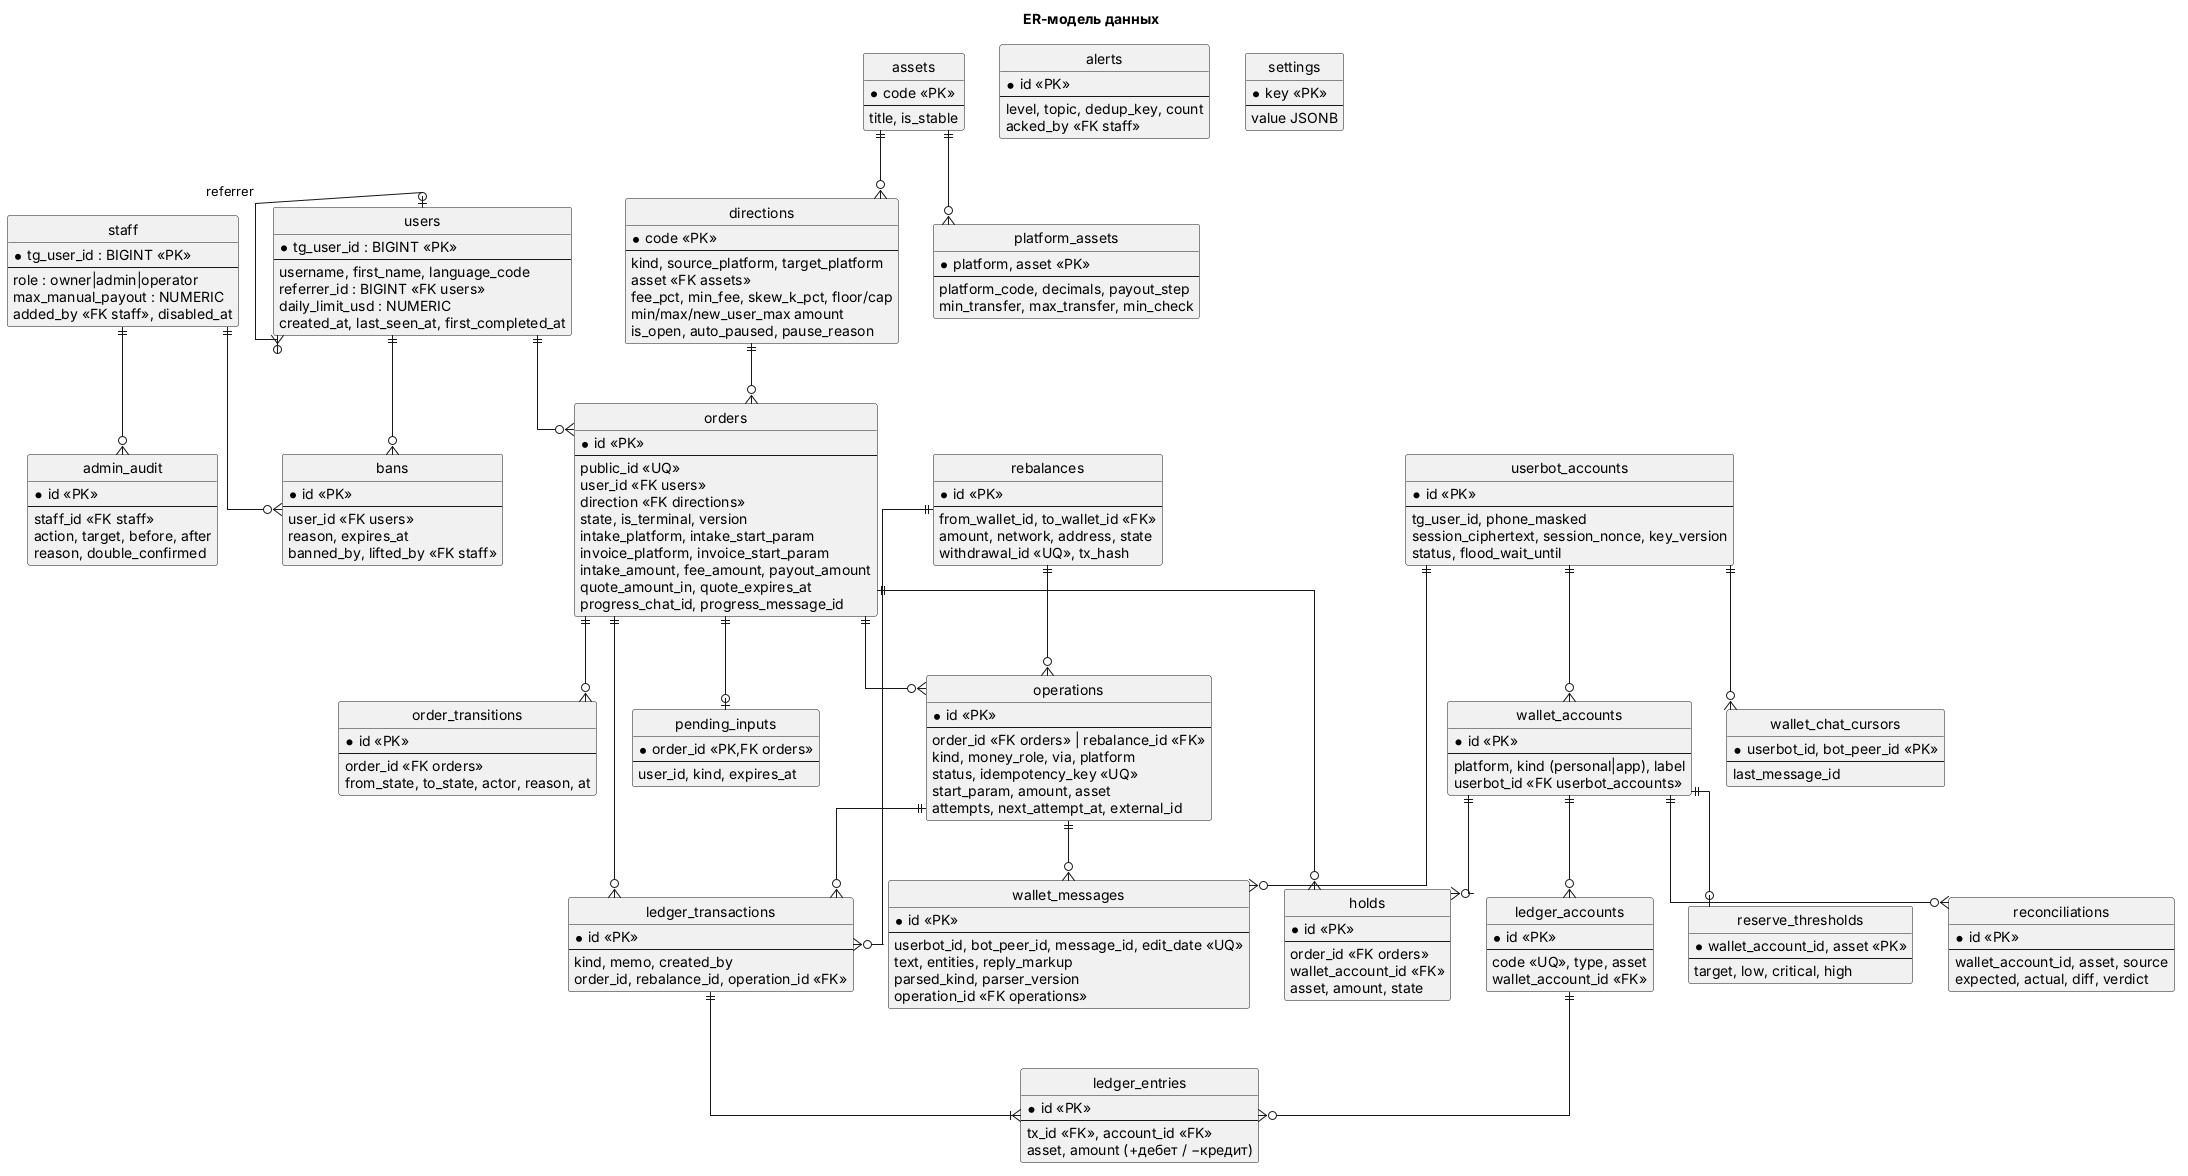

The diagram above was rendered by PlantUML. Its source (embedded in the PNG):
@startuml er
' ER-диаграмма (соответствует schema.sql, миграция 0001)
skinparam shadowing false
skinparam linetype ortho
hide circle
title ER-модель данных

entity users {
  * tg_user_id : BIGINT <<PK>>
  --
  username, first_name, language_code
  referrer_id : BIGINT <<FK users>>
  daily_limit_usd : NUMERIC
  created_at, last_seen_at, first_completed_at
}
entity staff {
  * tg_user_id : BIGINT <<PK>>
  --
  role : owner|admin|operator
  max_manual_payout : NUMERIC
  added_by <<FK staff>>, disabled_at
}
entity bans {
  * id <<PK>>
  --
  user_id <<FK users>>
  reason, expires_at
  banned_by, lifted_by <<FK staff>>
}
entity directions {
  * code <<PK>>
  --
  kind, source_platform, target_platform
  asset <<FK assets>>
  fee_pct, min_fee, skew_k_pct, floor/cap
  min/max/new_user_max amount
  is_open, auto_paused, pause_reason
}
entity assets {
  * code <<PK>>
  --
  title, is_stable
}
entity platform_assets {
  * platform, asset <<PK>>
  --
  platform_code, decimals, payout_step
  min_transfer, max_transfer, min_check
}
entity orders {
  * id <<PK>>
  --
  public_id <<UQ>>
  user_id <<FK users>>
  direction <<FK directions>>
  state, is_terminal, version
  intake_platform, intake_start_param
  invoice_platform, invoice_start_param
  intake_amount, fee_amount, payout_amount
  quote_amount_in, quote_expires_at
  progress_chat_id, progress_message_id
}
entity order_transitions {
  * id <<PK>>
  --
  order_id <<FK orders>>
  from_state, to_state, actor, reason, at
}
entity pending_inputs {
  * order_id <<PK,FK orders>>
  --
  user_id, kind, expires_at
}
entity operations {
  * id <<PK>>
  --
  order_id <<FK orders>> | rebalance_id <<FK>>
  kind, money_role, via, platform
  status, idempotency_key <<UQ>>
  start_param, amount, asset
  attempts, next_attempt_at, external_id
}
entity wallet_messages {
  * id <<PK>>
  --
  userbot_id, bot_peer_id, message_id, edit_date <<UQ>>
  text, entities, reply_markup
  parsed_kind, parser_version
  operation_id <<FK operations>>
}
entity userbot_accounts {
  * id <<PK>>
  --
  tg_user_id, phone_masked
  session_ciphertext, session_nonce, key_version
  status, flood_wait_until
}
entity wallet_accounts {
  * id <<PK>>
  --
  platform, kind (personal|app), label
  userbot_id <<FK userbot_accounts>>
}
entity wallet_chat_cursors {
  * userbot_id, bot_peer_id <<PK>>
  --
  last_message_id
}
entity ledger_accounts {
  * id <<PK>>
  --
  code <<UQ>>, type, asset
  wallet_account_id <<FK>>
}
entity ledger_transactions {
  * id <<PK>>
  --
  kind, memo, created_by
  order_id, rebalance_id, operation_id <<FK>>
}
entity ledger_entries {
  * id <<PK>>
  --
  tx_id <<FK>>, account_id <<FK>>
  asset, amount (+дебет / −кредит)
}
entity holds {
  * id <<PK>>
  --
  order_id <<FK orders>>
  wallet_account_id <<FK>>
  asset, amount, state
}
entity reserve_thresholds {
  * wallet_account_id, asset <<PK>>
  --
  target, low, critical, high
}
entity reconciliations {
  * id <<PK>>
  --
  wallet_account_id, asset, source
  expected, actual, diff, verdict
}
entity rebalances {
  * id <<PK>>
  --
  from_wallet_id, to_wallet_id <<FK>>
  amount, network, address, state
  withdrawal_id <<UQ>>, tx_hash
}
entity admin_audit {
  * id <<PK>>
  --
  staff_id <<FK staff>>
  action, target, before, after
  reason, double_confirmed
}
entity alerts {
  * id <<PK>>
  --
  level, topic, dedup_key, count
  acked_by <<FK staff>>
}
entity settings {
  * key <<PK>>
  --
  value JSONB
}

users ||--o{ orders
users ||--o{ bans
users |o--o{ users : referrer
staff ||--o{ bans
staff ||--o{ admin_audit
directions ||--o{ orders
assets ||--o{ directions
assets ||--o{ platform_assets
orders ||--o{ order_transitions
orders ||--o| pending_inputs
orders ||--o{ operations
orders ||--o{ holds
orders ||--o{ ledger_transactions
rebalances ||--o{ operations
rebalances ||--o{ ledger_transactions
operations ||--o{ wallet_messages
operations ||--o{ ledger_transactions
userbot_accounts ||--o{ wallet_accounts
userbot_accounts ||--o{ wallet_messages
userbot_accounts ||--o{ wallet_chat_cursors
wallet_accounts ||--o{ ledger_accounts
wallet_accounts ||--o{ holds
wallet_accounts ||--o{ reconciliations
wallet_accounts ||--o| reserve_thresholds
ledger_transactions ||--|{ ledger_entries
ledger_accounts ||--o{ ledger_entries
@enduml